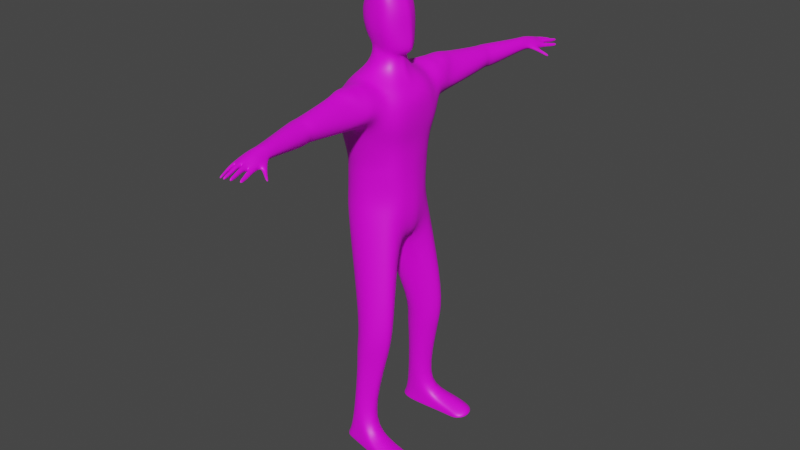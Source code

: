 # Source: Pablo.blend  (saved by Blender 2.82.7; exported with 4.5.12 LTS)
import bpy
from mathutils import Matrix  # noqa: F401  (used for matrix-valued properties, if any)

bpy.ops.wm.read_factory_settings(use_empty=True)
scene = bpy.context.scene
scene.name = 'Scene'

# ---- collections
col_collection = bpy.data.collections.new('Collection'); scene.collection.children.link(col_collection)

# ---- images (referenced by path relative to the original .blend; pixels are not part of the script)
import os
ASSET_DIR = os.environ.get("B2B_ASSET_DIR", "")  # directory of the original .blend (textures are referenced by path, not embedded)
HERE = os.path.dirname(os.path.abspath(__file__))  # packed textures are extracted next to this script under _unpacked/

def load_image(name, relpath, width, height, colorspace="sRGB"):
    """Load a texture the original file referenced (path relative to the .blend, or extracted next to this script)."""
    p = next((c for c in (os.path.join(HERE, relpath), os.path.join(ASSET_DIR, relpath)) if relpath and os.path.exists(c)), "")
    if p:
        img = bpy.data.images.load(p, check_existing=True)
        img.name = name
    else:  # same state as the original file: an image datablock whose file is absent (Cycles renders it pink)
        img = bpy.data.images.new(name, width, height)
        img.source = "FILE"
        img.filepath = "//" + (relpath or name)
    img.colorspace_settings.name = colorspace
    return img
img_untitled = load_image('Untitled', '', 1024, 1024, 'sRGB')

# ---- materials (node trees are filled in below, after node groups)
mat_material_001 = bpy.data.materials.new('Material.001')
mat_material_001.use_transparent_shadow = False

# ---- material node trees
mat_material_001.use_nodes = True; mat_material_001.node_tree.nodes.clear()
_N = mat_material_001.node_tree.nodes; _L = mat_material_001.node_tree.links
n0 = _N.new('ShaderNodeOutputMaterial'); n0.name = 'Material Output'; n0.location = (300, 300)
n1 = _N.new('ShaderNodeBsdfPrincipled'); n1.name = 'Principled BSDF'; n1.location = (10, 300)
n1.distribution = 'GGX'
n1.subsurface_method = 'BURLEY'
n1.inputs[3].default_value = 1.45
n1.inputs[27].default_value = (0.0, 0.0, 0.0, 1.0)
n1.inputs[28].default_value = 1.0
n2 = _N.new('ShaderNodeTexImage'); n2.name = 'Image Texture'; n2.location = (-280, 280)
n2.image = img_untitled
_L.new(n1.outputs[0], n0.inputs[0])
_L.new(n2.outputs[0], n1.inputs[0])
n0.is_active_output = True

# ---- world
world_world = bpy.data.worlds.new('World'); scene.world = world_world
world_world.use_nodes = True; world_world.node_tree.nodes.clear()
_N = world_world.node_tree.nodes; _L = world_world.node_tree.links
n0 = _N.new('ShaderNodeOutputWorld'); n0.name = 'World Output'; n0.location = (300, 300)
n1 = _N.new('ShaderNodeBackground'); n1.name = 'Background'; n1.location = (10, 300)
n1.inputs[0].default_value = (0.05088, 0.05088, 0.05088, 1.0)
_L.new(n1.outputs[0], n0.inputs[0])
n0.is_active_output = True
world_world.color = (0.05088, 0.05088, 0.05088)
world_world.use_sun_shadow = False
world_world.sun_shadow_jitter_overblur = 0.0

# ---- meshes
me_cube_001 = bpy.data.meshes.new('Cube.001')
me_cube_001.from_pydata([(-0.08279, -0.1192, 1.031), (-0.1139, -0.06294, 1.031), (-0.08766, -0.1489, 1.179), (-0.1243, -0.07863, 1.141), (0.1127, -0.08285, 1.032), (0.05359, -0.1192, 1.031), (0.1205, -0.08315, 1.142), (0.0612, -0.1389, 1.15), (0.03495, -0.0548, 1.379), (0.05854, -0.03968, 1.375), (-0.0591, -0.02485, 1.379), (-0.02566, -0.04757, 1.379), (-0.08145, -0.1188, 1.069), (-0.1125, -0.06303, 1.069), (0.0551, -0.119, 1.069), (0.1142, -0.08294, 1.071), (-0.06709, -0.1426, 1.341), (-0.1177, -0.08866, 1.282), (0.1318, -0.07289, 1.286), (0.09539, -0.1116, 1.318), (-0.06762, -0.0865, 1.351), (-0.09066, -0.05933, 1.343), (0.09814, -0.05575, 1.335), (0.06669, -0.08475, 1.345), (-0.02283, -0.04096, 1.434), (-0.04075, -0.0218, 1.442), (0.05667, -0.0218, 1.425), (0.03752, -0.04096, 1.425), (-0.1065, -0.1327, 1.237), (-0.1302, -0.07707, 1.224), (0.12, -0.131, 1.231), (0.1294, -0.08327, 1.192), (-0.01451, -0.1446, 1.029), (-0.002532, -0.1589, 1.121), (0.0001733, -0.1234, 1.362), (-0.01483, -0.1489, 1.061), (-0.001758, -0.1038, 1.367), (0.003355, -0.05743, 1.386), (0.01306, -0.04096, 1.425), (-0.1161, -0.06482, 0.9809), (-0.08495, -0.1169, 0.9809), (0.05143, -0.1169, 0.9809), (0.1151, -0.07342, 0.9795), (-0.01676, -0.1426, 0.9792), (-0.1175, -0.06617, 0.9365), (-0.08564, -0.1182, 0.9216), (0.05074, -0.1182, 0.9216), (0.1145, -0.07473, 0.9214), (-0.01745, -0.1439, 0.9199), (-0.03342, -0.04583, 1.453), (-0.06634, -0.0319, 1.475), (0.09173, -0.02815, 1.425), (0.05445, -0.05158, 1.444), (0.01524, -0.04956, 1.44), (-0.01773, -0.04927, 1.633), (-0.03326, -0.02664, 1.633), (0.05478, -0.02706, 1.633), (0.03899, -0.05092, 1.633), (0.01488, -0.05895, 1.633), (0.08445, -0.03915, 1.5), (0.08445, -0.03915, 1.56), (0.05423, -0.07206, 1.56), (0.05423, -0.07206, 1.5), (0.01562, -0.07206, 1.5), (0.01562, -0.07206, 1.56), (-0.03268, -0.06722, 1.56), (-0.03268, -0.06722, 1.5), (-0.07765, -0.04055, 1.56), (-0.07361, -0.03915, 1.518), (-0.02588, -0.06203, 1.608), (-0.05938, -0.03396, 1.608), (0.07014, -0.03264, 1.608), (0.04765, -0.0638, 1.608), (0.01562, -0.06955, 1.608), (0.01139, -0.02685, 1.641), (-0.1139, 0.0, 1.031), (-0.1256, 0.0, 1.141), (0.1209, 0.0, 1.031), (0.1223, 0.0, 1.141), (0.1351, 0.0, 1.285), (-0.1237, 0.0, 1.282), (0.1223, 0.0, 1.068), (-0.1125, 0.0, 1.069), (-0.09244, 0.0, 1.331), (0.1059, 0.0, 1.32), (-0.0591, 0.0, 1.379), (0.07946, 0.0, 1.362), (-0.04075, 0.0, 1.442), (0.05667, 0.0, 1.425), (-0.1302, 0.0, 1.224), (0.1312, 0.0, 1.191), (0.1212, 0.0, 0.9776), (-0.1161, 0.0, 0.9809), (0.1236, 0.0, 0.9224), (-0.1181, 0.0, 0.9365), (-0.07747, 0.0, 1.477), (0.1049, 0.0, 1.425), (-0.06618, 0.0, 1.608), (0.07626, 0.0, 1.608), (-0.08622, 0.0, 1.521), (-0.08995, 0.0, 1.56), (0.09389, 0.0, 1.56), (0.09692, 0.0, 1.5), (-0.04019, 0.0, 1.633), (0.05944, 0.0, 1.633), (0.01025, 0.0, 1.641), (0.07284, -0.4438, 1.322), (0.07033, -0.4477, 1.259), (-0.02093, -0.2079, 1.238), (0.0001012, -0.2858, 1.342), (0.05653, -0.272, 1.337), (0.08371, -0.2147, 1.241), (-0.01443, -0.2342, 1.346), (-0.04482, -0.1853, 1.332), (0.08332, -0.1653, 1.332), (0.05184, -0.2203, 1.348), (0.01388, -0.4643, 1.322), (0.01671, -0.4686, 1.261), (0.06046, -0.6483, 1.311), (0.1009, -0.6291, 1.319), (0.07437, -0.4676, 1.253), (0.01787, -0.4819, 1.261), (0.07688, -0.4638, 1.316), (0.01558, -0.4787, 1.321), (0.015, -0.4533, 1.26), (0.01273, -0.4501, 1.321), (0.07359, -0.4208, 1.325), (0.07327, -0.4227, 1.255), (-0.007166, -0.2689, 1.345), (0.05724, -0.2533, 1.344), (-0.06138, -0.2032, 1.268), (0.1005, -0.1934, 1.276), (0.04413, -0.4527, 1.337), (0.04454, -0.4485, 1.256), (0.02238, -0.2833, 1.351), (0.03139, -0.2261, 1.221), (0.005826, -0.1625, 1.364), (0.01469, -0.2323, 1.361), (0.08136, -0.6362, 1.324), (0.04714, -0.4637, 1.337), (0.04828, -0.4726, 1.25), (0.04461, -0.4349, 1.336), (0.04534, -0.4258, 1.255), (0.01945, -0.2667, 1.357), (0.08227, -0.2404, 1.295), (-0.02073, -0.2647, 1.286), (-0.002774, -0.4677, 1.292), (0.08633, -0.4439, 1.301), (0.06667, -0.2008, 1.34), (-0.03626, -0.2176, 1.332), (0.06035, -0.6539, 1.281), (0.09418, -0.6403, 1.279), (-0.0004912, -0.4812, 1.293), (0.09037, -0.4638, 1.295), (0.08953, -0.4174, 1.3), (-0.003517, -0.4526, 1.292), (0.08202, -0.2166, 1.311), (-0.02846, -0.2444, 1.303), (0.01003, -0.1864, 1.362), (0.07893, -0.6479, 1.278), (0.04524, -0.6578, 1.296), (0.1087, -0.6288, 1.298), (0.05602, -0.1636, 1.22), (0.1067, -0.1549, 1.261), (0.0898, -0.1484, 1.325), (0.001771, -0.1411, 1.363), (-0.056, -0.1651, 1.335), (-0.08391, -0.1807, 1.255), (-0.05626, -0.1774, 1.213), (0.003314, -0.186, 1.196), (-0.1062, -0.09488, 0.8655), (-0.07506, -0.1303, 0.8655), (0.06133, -0.1303, 0.8655), (0.1076, -0.09488, 0.8645), (-0.006864, -0.1477, 0.8638), (0.1238, 0.0, 0.8564), (-0.1125, 0.0, 0.8528), (-0.02716, -0.1582, 0.04594), (-0.01497, -0.1924, 0.04619), (0.02793, -0.1886, 0.04881), (0.04865, -0.169, 0.04881), (0.006917, -0.1982, 0.04801), (0.09076, -0.03888, 0.7714), (-0.02317, -0.1332, 0.04282), (0.03741, -0.1326, 0.05056), (0.01405, -0.1786, 0.4719), (-0.02517, -0.01479, 0.7588), (0.01326, -0.1201, 0.04329), (0.05976, -0.1936, 0.4765), (0.09995, -0.1813, 0.491), (0.145, -0.1426, 0.4993), (0.1176, -0.1093, 0.4765), (0.06033, -0.07532, 0.4497), (0.1029, 0.0, 0.7689), (-0.08973, 0.0, 0.7676), (-0.01455, 0.0, 0.7572), (-0.09636, -0.01266, 0.7686), (-0.001148, -0.1025, 0.4541), (-0.005761, -0.1429, 0.4633), (0.06184, -0.6646, 1.314), (0.1019, -0.6477, 1.313), (0.08264, -0.6535, 1.325), (0.06427, -0.6744, 1.277), (0.08262, -0.6675, 1.279), (0.04872, -0.6742, 1.298), (0.114, -0.647, 1.293), (0.06658, -0.7055, 1.308), (0.1095, -0.6927, 1.307), (0.08926, -0.6987, 1.316), (0.07186, -0.7103, 1.282), (0.1059, -0.6982, 1.274), (0.088, -0.7042, 1.278), (0.05047, -0.7015, 1.297), (0.09843, -0.6594, 1.275), (0.1229, -0.69, 1.293), (0.1369, -0.6856, 1.281), (0.1359, -0.6717, 1.276), (0.1658, -0.7074, 1.257), (0.169, -0.7019, 1.251), (0.07647, -0.7393, 1.302), (0.1158, -0.7237, 1.294), (0.09714, -0.7279, 1.304), (0.07506, -0.7331, 1.283), (0.1121, -0.724, 1.276), (0.09185, -0.7267, 1.281), (0.05801, -0.7375, 1.294), (0.1295, -0.7145, 1.284), (-0.02928, -0.2418, 1.259), (0.005059, -0.4678, 1.276), (0.07559, -0.1822, 1.337), (0.05177, -0.6549, 1.291), (0.08811, -0.4644, 1.273), (0.08902, -0.4163, 1.279), (-0.04115, -0.229, 1.287), (0.08873, -0.2263, 1.268), (0.08408, -0.4445, 1.28), (-0.03953, -0.2041, 1.334), (0.1073, -0.6309, 1.288), (0.008034, -0.4819, 1.275), (0.001254, -0.4522, 1.275), (0.09126, -0.205, 1.294), (0.00669, -0.1739, 1.364), (0.05606, -0.6751, 1.285), (0.1095, -0.6499, 1.285), (0.05814, -0.7019, 1.283), (0.1252, -0.6998, 1.273), (0.1287, -0.6934, 1.271), (0.1289, -0.6783, 1.268), (0.1568, -0.7046, 1.256), (0.1592, -0.6999, 1.251), (0.06269, -0.7314, 1.282), (0.1265, -0.717, 1.272), (0.07577, -0.798, 1.27), (0.08095, -0.7976, 1.27), (0.082, -0.8016, 1.278), (0.07328, -0.8018, 1.274), (0.1019, -0.8053, 1.274), (0.1062, -0.8077, 1.283), (0.09744, -0.8096, 1.284), (0.09524, -0.8073, 1.275), (0.1247, -0.8088, 1.289), (0.1224, -0.8083, 1.279), (0.1292, -0.8052, 1.277), (0.1318, -0.8058, 1.286), (0.141, -0.7868, 1.28), (0.1386, -0.7862, 1.272), (0.146, -0.7827, 1.269), (0.1472, -0.7826, 1.275), (0.1494, -0.6965, 1.271), (0.1517, -0.6982, 1.269), (0.1505, -0.6974, 1.27), (0.1501, -0.6864, 1.264), (0.1477, -0.6842, 1.266), (0.1489, -0.6853, 1.265), (0.1447, -0.6993, 1.262), (0.1417, -0.6981, 1.264), (0.1432, -0.6987, 1.263), (0.1424, -0.6886, 1.26), (0.1451, -0.6905, 1.259), (0.1438, -0.6895, 1.26), (0.1213, -0.7458, 1.276), (0.1202, -0.7431, 1.277), (0.1208, -0.7445, 1.276), (0.1293, -0.7649, 1.273), (0.1282, -0.7623, 1.274), (0.1288, -0.7636, 1.273), (0.1316, -0.7631, 1.285), (0.1326, -0.7657, 1.284), (0.1321, -0.7644, 1.285), (0.1248, -0.7446, 1.29), (0.1258, -0.7472, 1.289), (0.1253, -0.7459, 1.29), (0.1326, -0.7404, 1.271), (0.1318, -0.7376, 1.271), (0.1322, -0.739, 1.271), (0.1387, -0.7604, 1.269), (0.1379, -0.7576, 1.269), (0.1383, -0.759, 1.269), (0.1366, -0.7399, 1.279), (0.1359, -0.7371, 1.28), (0.1362, -0.7385, 1.28), (0.1409, -0.7592, 1.277), (0.1402, -0.7564, 1.277), (0.1406, -0.7578, 1.277), (0.1016, -0.755, 1.283), (0.1006, -0.7524, 1.283), (0.1011, -0.7537, 1.283), (0.1125, -0.7825, 1.279), (0.1114, -0.7798, 1.279), (0.112, -0.7812, 1.279), (0.1149, -0.7806, 1.295), (0.1158, -0.7832, 1.294), (0.1154, -0.7819, 1.294), (0.1058, -0.7536, 1.3), (0.1067, -0.7562, 1.299), (0.1062, -0.7549, 1.299), (0.1146, -0.7492, 1.28), (0.1141, -0.7463, 1.279), (0.1143, -0.7477, 1.28), (0.1226, -0.7779, 1.277), (0.1218, -0.7751, 1.277), (0.1222, -0.7765, 1.277), (0.1203, -0.7505, 1.293), (0.1198, -0.7477, 1.293), (0.1201, -0.7491, 1.293), (0.1264, -0.7788, 1.289), (0.1258, -0.776, 1.29), (0.1261, -0.7774, 1.29), (0.1028, -0.7562, 1.298), (0.1024, -0.7535, 1.299), (0.1026, -0.7549, 1.298), (0.1057, -0.7846, 1.29), (0.1056, -0.7818, 1.291), (0.1057, -0.7832, 1.291), (0.09895, -0.7781, 1.277), (0.09936, -0.7809, 1.277), (0.09917, -0.7795, 1.277), (0.09372, -0.7489, 1.282), (0.09411, -0.7518, 1.282), (0.09389, -0.7503, 1.282), (0.08496, -0.7607, 1.299), (0.08403, -0.758, 1.3), (0.0845, -0.7594, 1.299), (0.09276, -0.7874, 1.291), (0.09209, -0.7848, 1.292), (0.09243, -0.7861, 1.292), (0.08135, -0.7559, 1.284), (0.08055, -0.7531, 1.284), (0.08095, -0.7545, 1.284), (0.0895, -0.784, 1.278), (0.08876, -0.7812, 1.279), (0.08914, -0.7826, 1.279), (0.07731, -0.7543, 1.283), (0.07703, -0.7513, 1.284), (0.07717, -0.7529, 1.284), (0.07907, -0.7767, 1.277), (0.07884, -0.7739, 1.278), (0.07895, -0.7753, 1.278), (0.07125, -0.7744, 1.275), (0.07179, -0.7772, 1.275), (0.07152, -0.7758, 1.275), (0.06695, -0.752, 1.28), (0.06753, -0.7549, 1.28), (0.06725, -0.7535, 1.28), (0.07939, -0.7612, 1.296), (0.07912, -0.7585, 1.297), (0.07926, -0.7598, 1.296), (0.08074, -0.7821, 1.287), (0.08057, -0.7794, 1.288), (0.08065, -0.7808, 1.287), (0.06417, -0.7615, 1.289), (0.06352, -0.7588, 1.29), (0.06385, -0.7602, 1.289), (0.06887, -0.7823, 1.281), (0.06828, -0.7797, 1.282), (0.06858, -0.781, 1.282), (-0.05042, -0.1617, 0.001172), (-0.03394, -0.1997, 0.001388), (-0.004364, -0.2061, 0.002987), (-0.04501, -0.134, -0.00156), (-0.01561, -0.1732, -0.01096), (0.1434, -0.2217, 0.01637), (0.1582, -0.1953, 0.02838), (0.1331, -0.2322, 0.009518), (0.1562, -0.1596, 0.0179), (0.1403, -0.1421, 0.01209), (-0.02309, -0.156, -0.01097), (0.004201, -0.1194, -0.001152), (0.1242, -0.2293, -0.008336), (0.1314, -0.1392, -0.005762), (0.2108, -0.2215, 0.002325), (0.2256, -0.1951, 0.01434), (0.2029, -0.2315, -0.006079), (0.2236, -0.1594, 0.003855), (0.2089, -0.1402, -0.003099), (0.1824, -0.2313, -0.01342), (0.1896, -0.1412, -0.01085), (-0.0002786, -0.1765, -0.009232), (-0.02251, -0.1529, -0.01327), (0.00471, -0.1449, -0.0125), (0.1259, -0.1993, -0.02053), (0.1295, -0.1653, -0.02211), (0.1884, -0.166, -0.02218), (0.2033, -0.1996, -0.01598), (0.2119, -0.1866, -0.01159), (0.1986, -0.2029, -0.02122), (0.2102, -0.1723, -0.01386), (0.201, -0.1657, -0.0146), (0.1831, -0.2012, -0.02561), (0.1319, -0.1379, -0.02256), (0.002935, -0.1168, -0.0129), (-0.04628, -0.1313, -0.01331), (-0.05168, -0.1591, -0.01057), (-0.0352, -0.1971, -0.01036), (-0.00563, -0.2035, -0.008759), (0.1883, -0.1386, -0.0226), (0.123, -0.2267, -0.02008), (0.2233, -0.2191, -0.01593), (0.2403, -0.1934, -0.01183), (0.2058, -0.2314, -0.02088), (0.2361, -0.157, -0.0144), (0.2096, -0.1381, -0.01512), (0.1811, -0.2287, -0.02517), (-0.01409, -0.148, 0.2981), (0.001429, -0.1807, 0.2982), (0.03342, -0.1924, 0.2982), (0.06503, -0.1792, 0.2992), (0.1012, -0.1553, 0.2957), (0.07768, -0.1182, 0.291), (0.03636, -0.09776, 0.2802), (-0.009489, -0.1163, 0.2861), (-0.0007242, -0.1818, 0.3782), (0.04124, -0.1964, 0.3778), (0.08289, -0.1807, 0.3788), (0.122, -0.1477, 0.3788), (0.09924, -0.1113, 0.3685), (-0.02065, -0.1457, 0.3782), (0.0439, -0.0864, 0.357), (-0.01484, -0.1084, 0.3643)], [], [(31, 90, 79, 18), (32, 0, 40, 43), (35, 33, 2, 12), (81, 78, 6, 15), (85, 10, 25, 87), (89, 29, 17, 80), (12, 2, 3, 13), (14, 5, 4, 15), (28, 16, 17, 29), (30, 7, 6, 31), (13, 3, 76, 82), (165, 136, 114, 164), (167, 130, 113, 166), (1, 13, 82, 75), (7, 14, 15, 6), (0, 12, 13, 1), (77, 81, 15, 4), (32, 35, 12, 0), (20, 21, 17, 16), (22, 23, 19, 18), (36, 20, 16, 34), (21, 83, 80, 17), (84, 22, 18, 79), (11, 10, 21, 20), (9, 8, 23, 22), (37, 11, 20, 36), (10, 85, 83, 21), (86, 9, 22, 84), (26, 88, 96, 51), (8, 9, 26, 27), (9, 86, 88, 26), (37, 8, 27, 38), (10, 11, 24, 25), (163, 131, 111, 162), (164, 114, 131, 163), (19, 30, 31, 18), (2, 28, 29, 3), (76, 3, 29, 89), (6, 78, 90, 31), (11, 37, 38, 24), (8, 37, 36, 23), (23, 36, 34, 19), (5, 14, 35, 32), (14, 7, 33, 35), (43, 40, 45, 48), (1, 75, 92, 39), (4, 5, 41, 42), (0, 1, 39, 40), (77, 4, 42, 91), (5, 32, 43, 41), (41, 43, 48, 46), (42, 41, 46, 47), (91, 42, 47, 93), (39, 92, 94, 44), (40, 39, 44, 45), (61, 60, 71, 72), (24, 38, 53, 49), (25, 24, 49, 50), (38, 27, 52, 53), (87, 25, 50, 95), (27, 26, 51, 52), (74, 105, 103, 55), (60, 101, 98, 71), (65, 64, 73, 69), (67, 65, 69, 70), (64, 61, 72, 73), (100, 67, 70, 97), (95, 50, 68, 99), (99, 68, 67, 100), (53, 52, 62, 63), (63, 62, 61, 64), (50, 49, 66, 68), (68, 66, 65, 67), (49, 53, 63, 66), (66, 63, 64, 65), (51, 96, 102, 59), (59, 102, 101, 60), (52, 51, 59, 62), (62, 59, 60, 61), (54, 55, 70, 69), (56, 57, 72, 71), (58, 54, 69, 73), (55, 103, 97, 70), (104, 56, 71, 98), (57, 58, 73, 72), (56, 104, 105, 74), (74, 58, 57, 56), (54, 58, 74, 55), (122, 139, 138, 119), (239, 124, 117, 228), (143, 129, 115, 137), (158, 149, 112, 137), (154, 126, 106, 147), (142, 127, 107, 133), (141, 125, 116, 132), (140, 120, 151, 159), (123, 152, 160, 118), (238, 121, 150, 230), (233, 236, 113, 130), (156, 148, 115, 129), (228, 117, 121, 238), (132, 116, 123, 139), (147, 106, 122, 153), (133, 107, 120, 140), (134, 109, 125, 141), (135, 111, 127, 142), (144, 110, 126, 154), (227, 108, 124, 239), (144, 156, 129, 110), (227, 233, 130, 108), (134, 110, 129, 143), (109, 134, 143, 128), (108, 135, 142, 124), (110, 134, 141, 126), (117, 133, 140, 121), (106, 132, 139, 122), (153, 122, 119, 161), (126, 141, 132, 106), (124, 142, 133, 117), (148, 158, 137, 115), (128, 143, 137, 112), (139, 123, 118, 138), (229, 241, 158, 148), (109, 128, 157, 145), (234, 240, 156, 144), (109, 145, 155, 125), (234, 144, 154, 232), (235, 147, 153, 231), (116, 146, 152, 123), (240, 229, 148, 156), (128, 112, 149, 157), (231, 153, 161, 237), (121, 140, 159, 150), (232, 154, 147, 235), (241, 236, 149, 158), (125, 155, 146, 116), (166, 113, 136, 165), (167, 168, 108, 130), (169, 135, 108, 168), (162, 111, 135, 169), (7, 162, 169, 33), (33, 169, 168, 2), (28, 2, 168, 167), (16, 166, 165, 34), (19, 164, 163, 30), (30, 163, 162, 7), (28, 167, 166, 16), (34, 165, 164, 19), (93, 47, 173, 175), (44, 94, 176, 170), (45, 44, 170, 171), (48, 45, 171, 174), (46, 48, 174, 172), (47, 46, 172, 173), (424, 423, 177, 178), (425, 424, 178, 181), (426, 425, 181, 179), (427, 426, 179, 180), (427, 180, 184, 428), (198, 170, 196, 197), (428, 184, 187, 429), (197, 196, 186, 192), (438, 197, 192, 437), (182, 191, 192, 186), (436, 198, 197, 438), (173, 190, 191, 182), (173, 172, 189, 190), (172, 174, 188, 189), (174, 171, 185, 188), (171, 170, 198, 185), (175, 173, 182, 193), (170, 176, 194, 196), (193, 182, 186, 195), (195, 186, 196, 194), (159, 151, 213, 203), (161, 119, 200, 205), (119, 138, 201, 200), (150, 159, 203, 202), (237, 161, 205, 243), (118, 160, 204, 199), (230, 150, 202, 242), (138, 118, 199, 201), (203, 213, 210, 211), (200, 201, 208, 207), (242, 202, 209, 244), (205, 200, 207, 214), (201, 199, 206, 208), (199, 204, 212, 206), (243, 205, 216, 247), (202, 203, 211, 209), (245, 243, 247, 246), (215, 246, 275, 268), (205, 214, 215, 216), (245, 210, 213, 243), (278, 271, 218, 249), (249, 218, 217, 248), (269, 274, 248, 217), (246, 247, 277, 275), (206, 212, 225, 219), (209, 211, 224, 222), (245, 214, 226, 251), (211, 210, 223, 224), (207, 208, 221, 220), (244, 209, 222, 250), (214, 207, 220, 226), (208, 206, 219, 221), (212, 244, 250, 225), (210, 245, 251, 223), (216, 215, 268, 272), (247, 216, 272, 277), (223, 281, 289, 220), (214, 245, 246, 215), (274, 278, 249, 248), (204, 242, 244, 212), (160, 230, 242, 204), (151, 237, 243, 213), (136, 113, 236, 241), (127, 232, 235, 107), (120, 231, 237, 151), (131, 114, 229, 240), (107, 235, 231, 120), (111, 234, 232, 127), (111, 131, 240, 234), (114, 136, 241, 229), (145, 157, 233, 227), (145, 227, 239, 155), (146, 228, 238, 152), (157, 149, 236, 233), (152, 238, 230, 160), (155, 239, 228, 146), (252, 253, 254, 255), (359, 252, 255, 373), (355, 253, 252, 359), (362, 358, 374, 370), (256, 257, 258, 259), (335, 256, 259, 349), (331, 257, 256, 335), (222, 353, 361, 250), (338, 334, 350, 346), (260, 261, 262, 263), (311, 260, 263, 325), (307, 261, 260, 311), (221, 329, 337, 224), (314, 310, 326, 322), (264, 265, 266, 267), (287, 264, 267, 301), (283, 265, 264, 287), (224, 305, 313, 221), (290, 286, 302, 298), (226, 299, 293, 251), (220, 289, 299, 226), (298, 302, 296, 292), (301, 267, 266, 295), (280, 284, 286, 290), (295, 266, 265, 283), (251, 293, 281, 223), (292, 296, 284, 280), (220, 323, 317, 223), (221, 313, 323, 220), (322, 326, 320, 316), (325, 263, 262, 319), (304, 308, 310, 314), (319, 262, 261, 307), (223, 317, 305, 224), (316, 320, 308, 304), (222, 347, 341, 219), (224, 337, 347, 222), (346, 350, 344, 340), (349, 259, 258, 343), (328, 332, 334, 338), (343, 258, 257, 331), (219, 341, 329, 221), (340, 344, 332, 328), (225, 371, 365, 219), (250, 361, 371, 225), (370, 374, 368, 364), (373, 255, 254, 367), (352, 356, 358, 362), (367, 254, 253, 355), (219, 365, 353, 222), (364, 368, 356, 352), (278, 274, 276, 279), (279, 276, 275, 277), (269, 271, 273, 270), (270, 273, 272, 268), (268, 275, 276, 270), (270, 276, 274, 269), (271, 278, 279, 273), (273, 279, 277, 272), (290, 298, 300, 291), (291, 300, 299, 289), (287, 301, 303, 288), (288, 303, 302, 286), (298, 292, 294, 300), (300, 294, 293, 299), (301, 295, 297, 303), (303, 297, 296, 302), (292, 280, 282, 294), (294, 282, 281, 293), (295, 283, 285, 297), (297, 285, 284, 296), (280, 290, 291, 282), (282, 291, 289, 281), (283, 287, 288, 285), (285, 288, 286, 284), (314, 322, 324, 315), (315, 324, 323, 313), (311, 325, 327, 312), (312, 327, 326, 310), (322, 316, 318, 324), (324, 318, 317, 323), (325, 319, 321, 327), (327, 321, 320, 326), (316, 304, 306, 318), (318, 306, 305, 317), (319, 307, 309, 321), (321, 309, 308, 320), (304, 314, 315, 306), (306, 315, 313, 305), (307, 311, 312, 309), (309, 312, 310, 308), (338, 346, 348, 339), (339, 348, 347, 337), (335, 349, 351, 336), (336, 351, 350, 334), (346, 340, 342, 348), (348, 342, 341, 347), (349, 343, 345, 351), (351, 345, 344, 350), (340, 328, 330, 342), (342, 330, 329, 341), (343, 331, 333, 345), (345, 333, 332, 344), (328, 338, 339, 330), (330, 339, 337, 329), (331, 335, 336, 333), (333, 336, 334, 332), (362, 370, 372, 363), (363, 372, 371, 361), (359, 373, 375, 360), (360, 375, 374, 358), (370, 364, 366, 372), (372, 366, 365, 371), (373, 367, 369, 375), (375, 369, 368, 374), (364, 352, 354, 366), (366, 354, 353, 365), (367, 355, 357, 369), (369, 357, 356, 368), (352, 362, 363, 354), (354, 363, 361, 353), (355, 359, 360, 357), (357, 360, 358, 356), (271, 269, 217, 218), (178, 177, 376, 377), (181, 178, 377, 378), (177, 183, 379, 376), (183, 187, 387, 379), (184, 180, 382, 384), (180, 179, 381, 382), (187, 184, 384, 385), (179, 181, 383, 381), (383, 181, 378, 388), (187, 385, 389, 387), (384, 382, 391, 393), (383, 388, 395, 392), (382, 381, 390, 391), (389, 385, 394, 396), (385, 384, 393, 394), (381, 383, 392, 390), (379, 387, 410, 411), (376, 379, 411, 412), (377, 376, 412, 413), (387, 389, 409, 410), (388, 378, 414, 416), (389, 396, 415, 409), (378, 377, 413, 414), (395, 388, 416, 422), (392, 395, 422, 419), (393, 391, 418, 420), (391, 390, 417, 418), (396, 394, 421, 415), (394, 393, 420, 421), (390, 392, 419, 417), (401, 402, 407, 406, 404, 403, 405, 408, 400, 397, 380, 386, 398, 399), (401, 399, 410, 409), (398, 386, 412, 411), (380, 397, 414, 413), (386, 380, 413, 412), (402, 401, 409, 415), (399, 398, 411, 410), (397, 400, 416, 414), (403, 404, 418, 417), (405, 403, 417, 419), (404, 406, 420, 418), (406, 407, 421, 420), (408, 405, 419, 422), (400, 408, 422, 416), (407, 402, 415, 421), (177, 423, 430, 183), (183, 430, 429, 187), (435, 428, 429, 437), (434, 427, 428, 435), (434, 433, 426, 427), (433, 432, 425, 426), (432, 431, 424, 425), (431, 436, 423, 424), (185, 198, 436, 431), (188, 185, 431, 432), (189, 188, 432, 433), (190, 189, 433, 434), (190, 434, 435, 191), (191, 435, 437, 192), (423, 436, 438, 430), (430, 438, 437, 429)])
me_cube_001.polygons.foreach_set('use_smooth', [True] * 415)
_uv = me_cube_001.uv_layers.new(name='UVMap')
_uv.uv.foreach_set('vector', [0.3013, 0.529, 0.301, 0.5, 0.3608, 0.5, 0.3766, 0.528, 0.4077, 0.8389, 0.4306, 0.8386, 0.4276, 0.8989, 0.4047, 0.8991, 0.4092, 0.8022, 0.4058, 0.7637, 0.4307, 0.7395, 0.4327, 0.7939, 0.2005, 0.5, 0.2605, 0.5, 0.2607, 0.5298, 0.2004, 0.5251, 0.5155, 0.02124, 0.525, 0.02209, 0.5209, 0.06744, 0.5111, 0.06541, 0.4906, 0.6681, 0.4612, 0.6655, 0.466, 0.6173, 0.4944, 0.6183, 0.4327, 0.7939, 0.4307, 0.7395, 0.4539, 0.7339, 0.4522, 0.7951, 0.1998, 0.5518, 0.1566, 0.551, 0.1569, 0.5247, 0.2004, 0.5251, 0.436, 0.6605, 0.4408, 0.587, 0.466, 0.6173, 0.4612, 0.6655, 0.3319, 0.5519, 0.2525, 0.5592, 0.2607, 0.5298, 0.3013, 0.529, 0.4522, 0.7951, 0.4539, 0.7339, 0.4837, 0.737, 0.4776, 0.7971, 0.4825, 0.6482, 0.5416, 0.732, 0.5678, 0.7232, 0.4863, 0.6373, 0.4736, 0.6647, 0.5112, 0.6689, 0.516, 0.7198, 0.4784, 0.6534, 0.4498, 0.8396, 0.4522, 0.7951, 0.4776, 0.7971, 0.475, 0.841, 0.2525, 0.5592, 0.1998, 0.5518, 0.2004, 0.5251, 0.2607, 0.5298, 0.4306, 0.8386, 0.4327, 0.7939, 0.4522, 0.7951, 0.4498, 0.8396, 0.1569, 0.5, 0.2005, 0.5, 0.2004, 0.5251, 0.1569, 0.5247, 0.4077, 0.8389, 0.4092, 0.8022, 0.4327, 0.7939, 0.4306, 0.8386, 0.4506, 0.5669, 0.4708, 0.5784, 0.466, 0.6173, 0.4408, 0.587, 0.4013, 0.5181, 0.4226, 0.5396, 0.4047, 0.5514, 0.3766, 0.528, 0.4388, 0.5509, 0.4506, 0.5669, 0.4408, 0.587, 0.4234, 0.5645, 0.4708, 0.5784, 0.4929, 0.5764, 0.4944, 0.6183, 0.466, 0.6173, 0.4014, 0.5, 0.4013, 0.5181, 0.3766, 0.528, 0.3608, 0.5, 0.4666, 0.533, 0.4781, 0.5376, 0.4708, 0.5784, 0.4506, 0.5669, 0.4465, 0.514, 0.4521, 0.5211, 0.4226, 0.5396, 0.4013, 0.5181, 0.4586, 0.5283, 0.4666, 0.533, 0.4506, 0.5669, 0.4388, 0.5509, 0.4781, 0.5376, 0.4868, 0.5363, 0.4929, 0.5764, 0.4708, 0.5784, 0.435, 0.5001, 0.4465, 0.514, 0.4013, 0.5181, 0.4014, 0.5, 0.5769, 0.04942, 0.5865, 0.04412, 0.599, 0.05866, 0.5864, 0.06261, 0.5583, 0.02068, 0.5662, 0.016, 0.5769, 0.04942, 0.5626, 0.05024, 0.5662, 0.016, 0.5804, 0.0001374, 0.5865, 0.04412, 0.5769, 0.04942, 0.5485, 0.02179, 0.5583, 0.02068, 0.5626, 0.05024, 0.5501, 0.05001, 0.525, 0.02209, 0.5384, 0.02265, 0.5331, 0.06029, 0.5209, 0.06744, 0.4581, 0.6131, 0.5843, 0.6744, 0.5898, 0.6163, 0.4212, 0.5877, 0.4863, 0.6373, 0.5678, 0.7232, 0.5843, 0.6744, 0.4581, 0.6131, 0.4047, 0.5514, 0.3319, 0.5519, 0.3013, 0.529, 0.3766, 0.528, 0.4307, 0.7395, 0.436, 0.6605, 0.4612, 0.6655, 0.4539, 0.7339, 0.4837, 0.737, 0.4539, 0.7339, 0.4612, 0.6655, 0.4906, 0.6681, 0.2607, 0.5298, 0.2605, 0.5, 0.301, 0.5, 0.3013, 0.529, 0.5384, 0.02265, 0.5485, 0.02179, 0.5501, 0.05001, 0.5331, 0.06029, 0.4521, 0.5211, 0.4586, 0.5283, 0.4388, 0.5509, 0.4226, 0.5396, 0.4226, 0.5396, 0.4388, 0.5509, 0.4234, 0.5645, 0.4047, 0.5514, 0.1566, 0.551, 0.1998, 0.5518, 0.1908, 0.574, 0.1549, 0.5733, 0.1998, 0.5518, 0.2525, 0.5592, 0.2281, 0.5788, 0.1908, 0.574, 0.4047, 0.8991, 0.4276, 0.8989, 0.4226, 0.9976, 0.3997, 0.9978, 0.4498, 0.8396, 0.475, 0.841, 0.4718, 0.9012, 0.4467, 0.8999, 0.1569, 0.5247, 0.1566, 0.551, 0.09773, 0.5506, 0.09782, 0.5244, 0.4306, 0.8386, 0.4498, 0.8396, 0.4467, 0.8999, 0.4276, 0.8989, 0.1569, 0.5, 0.1569, 0.5247, 0.09782, 0.5244, 0.09784, 0.5, 0.1566, 0.551, 0.1549, 0.5733, 0.09627, 0.5729, 0.09773, 0.5506, 0.09773, 0.5506, 0.09627, 0.5729, 0.0001374, 0.5726, 0.001545, 0.5503, 0.09782, 0.5244, 0.09773, 0.5506, 0.001545, 0.5503, 0.001578, 0.5242, 0.09784, 0.5, 0.09782, 0.5244, 0.001578, 0.5242, 0.001583, 0.5, 0.4467, 0.8999, 0.4718, 0.9012, 0.4666, 0.9999, 0.4417, 0.9986, 0.4276, 0.8989, 0.4467, 0.8999, 0.4417, 0.9986, 0.4226, 0.9976, 0.559, 0.1805, 0.573, 0.1801, 0.5737, 0.2187, 0.5625, 0.2199, 0.5331, 0.06029, 0.5501, 0.05001, 0.5494, 0.06823, 0.5288, 0.08118, 0.5209, 0.06744, 0.5331, 0.06029, 0.5288, 0.08118, 0.5138, 0.1029, 0.5501, 0.05001, 0.5626, 0.05024, 0.5636, 0.07558, 0.5494, 0.06823, 0.5111, 0.06541, 0.5209, 0.06744, 0.5138, 0.1029, 0.4999, 0.1032, 0.5626, 0.05024, 0.5769, 0.04942, 0.5864, 0.06261, 0.5636, 0.07558, 0.5728, 0.25, 0.582, 0.2517, 0.5808, 0.2719, 0.5688, 0.2679, 0.573, 0.1801, 0.5861, 0.1805, 0.5839, 0.2188, 0.5737, 0.2187, 0.5303, 0.1829, 0.5465, 0.1815, 0.5525, 0.2225, 0.5391, 0.2256, 0.5123, 0.1847, 0.5303, 0.1829, 0.5391, 0.2256, 0.5243, 0.2294, 0.5465, 0.1815, 0.559, 0.1805, 0.5625, 0.2199, 0.5525, 0.2225, 0.4961, 0.1871, 0.5123, 0.1847, 0.5243, 0.2294, 0.5112, 0.2349, 0.4999, 0.1032, 0.5138, 0.1029, 0.5111, 0.1447, 0.4946, 0.148, 0.4946, 0.148, 0.5111, 0.1447, 0.5123, 0.1847, 0.4961, 0.1871, 0.5494, 0.06823, 0.5636, 0.07558, 0.559, 0.1287, 0.5457, 0.1282, 0.5457, 0.1282, 0.559, 0.1287, 0.559, 0.1805, 0.5465, 0.1815, 0.5138, 0.1029, 0.5288, 0.08118, 0.529, 0.1281, 0.5111, 0.1447, 0.5111, 0.1447, 0.529, 0.1281, 0.5303, 0.1829, 0.5123, 0.1847, 0.5288, 0.08118, 0.5494, 0.06823, 0.5457, 0.1282, 0.529, 0.1281, 0.529, 0.1281, 0.5457, 0.1282, 0.5465, 0.1815, 0.5303, 0.1829, 0.5809, 0.05664, 0.5933, 0.05713, 0.5891, 0.1292, 0.5742, 0.1287, 0.5742, 0.1287, 0.5891, 0.1292, 0.5861, 0.1805, 0.573, 0.1801, 0.5636, 0.07558, 0.5809, 0.05664, 0.5742, 0.1287, 0.559, 0.1287, 0.559, 0.1287, 0.5742, 0.1287, 0.573, 0.1801, 0.559, 0.1805, 0.5473, 0.2489, 0.5371, 0.2533, 0.5243, 0.2294, 0.5391, 0.2256, 0.5752, 0.2367, 0.5673, 0.2387, 0.5625, 0.2199, 0.5737, 0.2187, 0.5601, 0.2442, 0.5473, 0.2489, 0.5391, 0.2256, 0.5525, 0.2225, 0.5371, 0.2533, 0.5263, 0.2591, 0.5112, 0.2349, 0.5243, 0.2294, 0.5829, 0.2365, 0.5752, 0.2367, 0.5737, 0.2187, 0.5839, 0.2188, 0.5673, 0.2387, 0.5601, 0.2442, 0.5525, 0.2225, 0.5625, 0.2199, 0.5752, 0.2367, 0.5829, 0.2365, 0.582, 0.2517, 0.5728, 0.25, 0.5728, 0.25, 0.5601, 0.2442, 0.5673, 0.2387, 0.5752, 0.2367, 0.5604, 0.2592, 0.5601, 0.2442, 0.5728, 0.25, 0.5688, 0.2679, 0.5655, 0.458, 0.5533, 0.4572, 0.5642, 0.2721, 0.5723, 0.2793, 0.5221, 0.4704, 0.5162, 0.4658, 0.5176, 0.4516, 0.5232, 0.4563, 0.5455, 0.6683, 0.5581, 0.6699, 0.5549, 0.7004, 0.5435, 0.6985, 0.5424, 0.7143, 0.524, 0.709, 0.5319, 0.6988, 0.5435, 0.6985, 0.5779, 0.4764, 0.5651, 0.4847, 0.5654, 0.4703, 0.5781, 0.462, 0.6034, 0.4714, 0.5903, 0.4679, 0.5903, 0.4535, 0.6033, 0.4512, 0.5527, 0.4836, 0.5403, 0.484, 0.5408, 0.4698, 0.5531, 0.4693, 0.6038, 0.4351, 0.5903, 0.4409, 0.5879, 0.2865, 0.597, 0.2818, 0.5413, 0.4578, 0.5296, 0.449, 0.5467, 0.2796, 0.5559, 0.2746, 0.5245, 0.4443, 0.5193, 0.4395, 0.5388, 0.2804, 0.5426, 0.2807, 0.5165, 0.6687, 0.52, 0.7144, 0.516, 0.7198, 0.5112, 0.6689, 0.5714, 0.6719, 0.5613, 0.7115, 0.5549, 0.7004, 0.5581, 0.6699, 0.5232, 0.4563, 0.5176, 0.4516, 0.5193, 0.4395, 0.5245, 0.4443, 0.5531, 0.4693, 0.5408, 0.4698, 0.5413, 0.4578, 0.5533, 0.4572, 0.5781, 0.462, 0.5654, 0.4703, 0.5655, 0.458, 0.578, 0.4494, 0.6033, 0.4512, 0.5903, 0.4535, 0.5903, 0.4409, 0.6038, 0.4351, 0.5476, 0.6354, 0.5341, 0.6353, 0.5403, 0.484, 0.5527, 0.4836, 0.6038, 0.5855, 0.5898, 0.6163, 0.5903, 0.4679, 0.6034, 0.4714, 0.5767, 0.6275, 0.5612, 0.6368, 0.5651, 0.4847, 0.5779, 0.4764, 0.5134, 0.6193, 0.5071, 0.6137, 0.5162, 0.4658, 0.5221, 0.4704, 0.5767, 0.6275, 0.5714, 0.6719, 0.5581, 0.6699, 0.5612, 0.6368, 0.5134, 0.6193, 0.5165, 0.6687, 0.5112, 0.6689, 0.5071, 0.6137, 0.5476, 0.6354, 0.5612, 0.6368, 0.5581, 0.6699, 0.5455, 0.6683, 0.5341, 0.6353, 0.5476, 0.6354, 0.5455, 0.6683, 0.5328, 0.6682, 0.5071, 0.6137, 0.4946, 0.5823, 0.5029, 0.4682, 0.5162, 0.4658, 0.5612, 0.6368, 0.5476, 0.6354, 0.5527, 0.4836, 0.5651, 0.4847, 0.5176, 0.4516, 0.5052, 0.4475, 0.5085, 0.4311, 0.5193, 0.4395, 0.5654, 0.4703, 0.5531, 0.4693, 0.5533, 0.4572, 0.5655, 0.458, 0.578, 0.4494, 0.5655, 0.458, 0.5723, 0.2793, 0.5802, 0.2825, 0.5651, 0.4847, 0.5527, 0.4836, 0.5531, 0.4693, 0.5654, 0.4703, 0.5162, 0.4658, 0.5029, 0.4682, 0.5052, 0.4475, 0.5176, 0.4516, 0.5613, 0.7115, 0.5424, 0.7143, 0.5435, 0.6985, 0.5549, 0.7004, 0.5328, 0.6682, 0.5455, 0.6683, 0.5435, 0.6985, 0.5319, 0.6988, 0.5533, 0.4572, 0.5413, 0.4578, 0.5559, 0.2746, 0.5642, 0.2721, 0.5646, 0.7174, 0.542, 0.7231, 0.5424, 0.7143, 0.5613, 0.7115, 0.5341, 0.6353, 0.5328, 0.6682, 0.5219, 0.6685, 0.5198, 0.6249, 0.5832, 0.6219, 0.5779, 0.6732, 0.5714, 0.6719, 0.5767, 0.6275, 0.5341, 0.6353, 0.5198, 0.6249, 0.528, 0.4751, 0.5403, 0.484, 0.5832, 0.6219, 0.5767, 0.6275, 0.5779, 0.4764, 0.5841, 0.4722, 0.5842, 0.4578, 0.5781, 0.462, 0.578, 0.4494, 0.5841, 0.4452, 0.5408, 0.4698, 0.5287, 0.4609, 0.5296, 0.449, 0.5413, 0.4578, 0.5779, 0.6732, 0.5646, 0.7174, 0.5613, 0.7115, 0.5714, 0.6719, 0.5328, 0.6682, 0.5319, 0.6988, 0.524, 0.709, 0.5219, 0.6685, 0.5841, 0.4452, 0.578, 0.4494, 0.5802, 0.2825, 0.584, 0.2863, 0.5193, 0.4395, 0.5085, 0.4311, 0.5301, 0.2816, 0.5388, 0.2804, 0.5841, 0.4722, 0.5779, 0.4764, 0.5781, 0.462, 0.5842, 0.4578, 0.542, 0.7231, 0.52, 0.7144, 0.524, 0.709, 0.5424, 0.7143, 0.5403, 0.484, 0.528, 0.4751, 0.5287, 0.4609, 0.5408, 0.4698, 0.4784, 0.6534, 0.516, 0.7198, 0.5416, 0.732, 0.4825, 0.6482, 0.4736, 0.6647, 0.4689, 0.6766, 0.5071, 0.6137, 0.5112, 0.6689, 0.4502, 0.673, 0.4946, 0.5823, 0.5071, 0.6137, 0.4689, 0.6766, 0.4212, 0.5877, 0.5898, 0.6163, 0.6038, 0.5855, 0.5048, 0.6746, 0.2525, 0.5592, 0.4212, 0.5877, 0.5048, 0.6746, 0.4058, 0.7637, 0.4058, 0.7637, 0.4502, 0.673, 0.4689, 0.6766, 0.4307, 0.7395, 0.436, 0.6605, 0.4307, 0.7395, 0.4689, 0.6766, 0.4736, 0.6647, 0.4408, 0.587, 0.4784, 0.6534, 0.4825, 0.6482, 0.4234, 0.5645, 0.4047, 0.5514, 0.4863, 0.6373, 0.4581, 0.6131, 0.3319, 0.5519, 0.3319, 0.5519, 0.4581, 0.6131, 0.4212, 0.5877, 0.2525, 0.5592, 0.436, 0.6605, 0.4736, 0.6647, 0.4784, 0.6534, 0.4408, 0.587, 0.4234, 0.5645, 0.4825, 0.6482, 0.4863, 0.6373, 0.4047, 0.5514, 0.001583, 0.5, 0.001578, 0.5242, 0.001578, 0.5242, 0.001583, 0.5, 0.4417, 0.9986, 0.4666, 0.9999, 0.4666, 0.9999, 0.4417, 0.9986, 0.4226, 0.9976, 0.4417, 0.9986, 0.4417, 0.9986, 0.4226, 0.9976, 0.3997, 0.9978, 0.4226, 0.9976, 0.4226, 0.9976, 0.3997, 0.9978, 0.001545, 0.5503, 0.0001374, 0.5726, 0.0001374, 0.5726, 0.001545, 0.5503, 0.001578, 0.5242, 0.001545, 0.5503, 0.001545, 0.5503, 0.001578, 0.5242, 0.4226, 0.9976, 0.4417, 0.9986, 0.4417, 0.9986, 0.4226, 0.9976, 0.3997, 0.9978, 0.4226, 0.9976, 0.4226, 0.9976, 0.3997, 0.9978, 0.001545, 0.5503, 0.0001374, 0.5726, 0.0001374, 0.5726, 0.001545, 0.5503, 0.001578, 0.5242, 0.001545, 0.5503, 0.001545, 0.5503, 0.001578, 0.5242, 0.001578, 0.5242, 0.001578, 0.5242, 0.001578, 0.5242, 0.001578, 0.5242, 0.4417, 0.9986, 0.4417, 0.9986, 0.4417, 0.9986, 0.4417, 0.9986, 0.001578, 0.5242, 0.001578, 0.5242, 0.001578, 0.5242, 0.001578, 0.5242, 0.4417, 0.9986, 0.4417, 0.9986, 0.4417, 0.9986, 0.4417, 0.9986, 0.4417, 0.9986, 0.4417, 0.9986, 0.4417, 0.9986, 0.4417, 0.9986, 0.001578, 0.5242, 0.001578, 0.5242, 0.001578, 0.5242, 0.001578, 0.5242, 0.4417, 0.9986, 0.4417, 0.9986, 0.4417, 0.9986, 0.4417, 0.9986, 0.001578, 0.5242, 0.001578, 0.5242, 0.001578, 0.5242, 0.001578, 0.5242, 0.001578, 0.5242, 0.001545, 0.5503, 0.001545, 0.5503, 0.001578, 0.5242, 0.001545, 0.5503, 0.0001374, 0.5726, 0.0001374, 0.5726, 0.001545, 0.5503, 0.3997, 0.9978, 0.4226, 0.9976, 0.4226, 0.9976, 0.3997, 0.9978, 0.4226, 0.9976, 0.4417, 0.9986, 0.4417, 0.9986, 0.4226, 0.9976, 0.001583, 0.5, 0.001578, 0.5242, 0.001578, 0.5242, 0.001583, 0.5, 0.4417, 0.9986, 0.4666, 0.9999, 0.4666, 0.9999, 0.4417, 0.9986, 0.001583, 0.5, 0.001578, 0.5242, 0.001578, 0.5242, 0.001583, 0.5, 0.001583, 0.5, 0.001578, 0.5242, 0.001578, 0.5242, 0.001583, 0.5, 0.597, 0.2818, 0.5879, 0.2865, 0.5879, 0.2837, 0.5971, 0.2795, 0.5802, 0.2825, 0.5723, 0.2793, 0.5723, 0.2793, 0.5802, 0.2825, 0.5723, 0.2793, 0.5642, 0.2721, 0.5642, 0.2721, 0.5723, 0.2793, 0.5388, 0.2804, 0.5301, 0.2816, 0.5309, 0.2759, 0.5394, 0.2769, 0.584, 0.2863, 0.5802, 0.2825, 0.5802, 0.2825, 0.5841, 0.2831, 0.5559, 0.2746, 0.5467, 0.2796, 0.5474, 0.2749, 0.5559, 0.2746, 0.5426, 0.2807, 0.5388, 0.2804, 0.5394, 0.2769, 0.5434, 0.2759, 0.5642, 0.2721, 0.5559, 0.2746, 0.5559, 0.2746, 0.5642, 0.2721, 0.5971, 0.2795, 0.5879, 0.2837, 0.5879, 0.2837, 0.5971, 0.2795, 0.5723, 0.2793, 0.5642, 0.2721, 0.5642, 0.2721, 0.5723, 0.2793, 0.5434, 0.2759, 0.5394, 0.2769, 0.5394, 0.2769, 0.5432, 0.2759, 0.5802, 0.2825, 0.5723, 0.2793, 0.5723, 0.2793, 0.5802, 0.2825, 0.5642, 0.2721, 0.5559, 0.2746, 0.5559, 0.2746, 0.5642, 0.2721, 0.5559, 0.2746, 0.5474, 0.2749, 0.5474, 0.2749, 0.5559, 0.2746, 0.5841, 0.2831, 0.5817, 0.2828, 0.5817, 0.2828, 0.5841, 0.2831, 0.5394, 0.2769, 0.5309, 0.2759, 0.5309, 0.2759, 0.5394, 0.2769, 0.5841, 0.2831, 0.5841, 0.2831, 0.5841, 0.2831, 0.5841, 0.2831, 0.5819, 0.2828, 0.5841, 0.2831, 0.5841, 0.2831, 0.5819, 0.2828, 0.5817, 0.2828, 0.5819, 0.2828, 0.5819, 0.2828, 0.5817, 0.2828, 0.5841, 0.2831, 0.5879, 0.2837, 0.5879, 0.2837, 0.5841, 0.2831, 0.5841, 0.2831, 0.5817, 0.2828, 0.5817, 0.2828, 0.5841, 0.2831, 0.5841, 0.2831, 0.5817, 0.2828, 0.5819, 0.2828, 0.5841, 0.2831, 0.5819, 0.2828, 0.5841, 0.2831, 0.5841, 0.2831, 0.5819, 0.2828, 0.5841, 0.2831, 0.5841, 0.2831, 0.5841, 0.2831, 0.5841, 0.2831, 0.5559, 0.2746, 0.5474, 0.2749, 0.5474, 0.2749, 0.5559, 0.2746, 0.5394, 0.2769, 0.5309, 0.2759, 0.5309, 0.2759, 0.5394, 0.2769, 0.5841, 0.2831, 0.5802, 0.2825, 0.5802, 0.2825, 0.5841, 0.2831, 0.5971, 0.2795, 0.5879, 0.2837, 0.5879, 0.2837, 0.5971, 0.2795, 0.5723, 0.2793, 0.5642, 0.2721, 0.5642, 0.2721, 0.5723, 0.2793, 0.5432, 0.2759, 0.5394, 0.2769, 0.5394, 0.2769, 0.5434, 0.2759, 0.5802, 0.2825, 0.5723, 0.2793, 0.5723, 0.2793, 0.5802, 0.2825, 0.5642, 0.2721, 0.5559, 0.2746, 0.5559, 0.2746, 0.5642, 0.2721, 0.5474, 0.2749, 0.5432, 0.2759, 0.5434, 0.2759, 0.5474, 0.2749, 0.5879, 0.2837, 0.5841, 0.2831, 0.5841, 0.2831, 0.5879, 0.2837, 0.5817, 0.2828, 0.5819, 0.2828, 0.5819, 0.2828, 0.5817, 0.2828, 0.5841, 0.2831, 0.5817, 0.2828, 0.5817, 0.2828, 0.5841, 0.2831, 0.5879, 0.2837, 0.5879, 0.2837, 0.5723, 0.2793, 0.5723, 0.2793, 0.5819, 0.2828, 0.5841, 0.2831, 0.5841, 0.2831, 0.5819, 0.2828, 0.5841, 0.2831, 0.5841, 0.2831, 0.5841, 0.2831, 0.5841, 0.2831, 0.5474, 0.2749, 0.5434, 0.2759, 0.5432, 0.2759, 0.5474, 0.2749, 0.5467, 0.2796, 0.5426, 0.2807, 0.5434, 0.2759, 0.5474, 0.2749, 0.5879, 0.2865, 0.584, 0.2863, 0.5841, 0.2831, 0.5879, 0.2837, 0.5416, 0.732, 0.516, 0.7198, 0.52, 0.7144, 0.542, 0.7231, 0.5903, 0.4679, 0.5841, 0.4722, 0.5842, 0.4578, 0.5903, 0.4535, 0.5903, 0.4409, 0.5841, 0.4452, 0.584, 0.2863, 0.5879, 0.2865, 0.5843, 0.6744, 0.5678, 0.7232, 0.5646, 0.7174, 0.5779, 0.6732, 0.5903, 0.4535, 0.5842, 0.4578, 0.5841, 0.4452, 0.5903, 0.4409, 0.5898, 0.6163, 0.5832, 0.6219, 0.5841, 0.4722, 0.5903, 0.4679, 0.5898, 0.6163, 0.5843, 0.6744, 0.5779, 0.6732, 0.5832, 0.6219, 0.5678, 0.7232, 0.5416, 0.732, 0.542, 0.7231, 0.5646, 0.7174, 0.5198, 0.6249, 0.5219, 0.6685, 0.5165, 0.6687, 0.5134, 0.6193, 0.5198, 0.6249, 0.5134, 0.6193, 0.5221, 0.4704, 0.528, 0.4751, 0.5287, 0.4609, 0.5232, 0.4563, 0.5245, 0.4443, 0.5296, 0.449, 0.5219, 0.6685, 0.524, 0.709, 0.52, 0.7144, 0.5165, 0.6687, 0.5296, 0.449, 0.5245, 0.4443, 0.5426, 0.2807, 0.5467, 0.2796, 0.528, 0.4751, 0.5221, 0.4704, 0.5232, 0.4563, 0.5287, 0.4609, 0.5434, 0.2759, 0.5394, 0.2769, 0.5559, 0.2746, 0.5474, 0.2749, 0.5434, 0.2759, 0.5434, 0.2759, 0.5474, 0.2749, 0.5474, 0.2749, 0.5394, 0.2769, 0.5394, 0.2769, 0.5434, 0.2759, 0.5434, 0.2759, 0.5434, 0.2759, 0.5434, 0.2759, 0.5474, 0.2749, 0.5474, 0.2749, 0.5309, 0.2759, 0.5642, 0.2721, 0.5559, 0.2746, 0.5394, 0.2769, 0.5309, 0.2759, 0.5309, 0.2759, 0.5394, 0.2769, 0.5394, 0.2769, 0.5642, 0.2721, 0.5642, 0.2721, 0.5309, 0.2759, 0.5309, 0.2759, 0.5394, 0.2769, 0.5394, 0.2769, 0.5434, 0.2759, 0.5434, 0.2759, 0.5309, 0.2759, 0.5309, 0.2759, 0.5394, 0.2769, 0.5394, 0.2769, 0.5642, 0.2721, 0.5309, 0.2759, 0.5879, 0.2837, 0.5723, 0.2793, 0.5642, 0.2721, 0.5642, 0.2721, 0.5723, 0.2793, 0.5723, 0.2793, 0.5309, 0.2759, 0.5309, 0.2759, 0.5642, 0.2721, 0.5642, 0.2721, 0.5642, 0.2721, 0.5642, 0.2721, 0.5309, 0.2759, 0.5309, 0.2759, 0.5642, 0.2721, 0.5642, 0.2721, 0.5723, 0.2793, 0.5723, 0.2793, 0.5723, 0.2793, 0.5879, 0.2837, 0.5841, 0.2831, 0.5802, 0.2825, 0.5723, 0.2793, 0.5723, 0.2793, 0.5802, 0.2825, 0.5802, 0.2825, 0.5879, 0.2837, 0.5879, 0.2837, 0.5723, 0.2793, 0.5723, 0.2793, 0.5309, 0.2759, 0.5309, 0.2759, 0.5642, 0.2721, 0.5642, 0.2721, 0.5723, 0.2793, 0.5723, 0.2793, 0.5802, 0.2825, 0.5802, 0.2825, 0.5802, 0.2825, 0.5802, 0.2825, 0.5841, 0.2831, 0.5841, 0.2831, 0.5723, 0.2793, 0.5723, 0.2793, 0.5802, 0.2825, 0.5802, 0.2825, 0.5802, 0.2825, 0.5802, 0.2825, 0.5841, 0.2831, 0.5841, 0.2831, 0.5802, 0.2825, 0.5802, 0.2825, 0.5841, 0.2831, 0.5841, 0.2831, 0.5879, 0.2837, 0.5879, 0.2837, 0.5723, 0.2793, 0.5723, 0.2793, 0.5841, 0.2831, 0.5841, 0.2831, 0.5879, 0.2837, 0.5879, 0.2837, 0.5841, 0.2831, 0.5841, 0.2831, 0.5879, 0.2837, 0.5879, 0.2837, 0.5841, 0.2831, 0.5841, 0.2831, 0.5879, 0.2837, 0.5879, 0.2837, 0.5723, 0.2793, 0.5723, 0.2793, 0.5879, 0.2837, 0.5879, 0.2837, 0.5642, 0.2721, 0.5642, 0.2721, 0.5723, 0.2793, 0.5723, 0.2793, 0.5723, 0.2793, 0.5723, 0.2793, 0.5879, 0.2837, 0.5879, 0.2837, 0.5723, 0.2793, 0.5723, 0.2793, 0.5879, 0.2837, 0.5879, 0.2837, 0.5309, 0.2759, 0.5309, 0.2759, 0.5642, 0.2721, 0.5642, 0.2721, 0.5879, 0.2837, 0.5879, 0.2837, 0.5309, 0.2759, 0.5309, 0.2759, 0.5879, 0.2837, 0.5879, 0.2837, 0.5309, 0.2759, 0.5309, 0.2759, 0.5879, 0.2837, 0.5879, 0.2837, 0.5309, 0.2759, 0.5309, 0.2759, 0.5394, 0.2769, 0.5394, 0.2769, 0.5559, 0.2746, 0.5559, 0.2746, 0.5309, 0.2759, 0.5309, 0.2759, 0.5394, 0.2769, 0.5394, 0.2769, 0.5394, 0.2769, 0.5394, 0.2769, 0.5559, 0.2746, 0.5559, 0.2746, 0.5394, 0.2769, 0.5394, 0.2769, 0.5559, 0.2746, 0.5559, 0.2746, 0.5642, 0.2721, 0.5642, 0.2721, 0.5309, 0.2759, 0.5309, 0.2759, 0.5559, 0.2746, 0.5559, 0.2746, 0.5642, 0.2721, 0.5642, 0.2721, 0.5559, 0.2746, 0.5559, 0.2746, 0.5642, 0.2721, 0.5642, 0.2721, 0.5559, 0.2746, 0.5559, 0.2746, 0.5642, 0.2721, 0.5642, 0.2721, 0.5474, 0.2749, 0.5474, 0.2749, 0.5559, 0.2746, 0.5559, 0.2746, 0.5434, 0.2759, 0.5434, 0.2759, 0.5474, 0.2749, 0.5474, 0.2749, 0.5474, 0.2749, 0.5474, 0.2749, 0.5559, 0.2746, 0.5559, 0.2746, 0.5474, 0.2749, 0.5474, 0.2749, 0.5559, 0.2746, 0.5559, 0.2746, 0.5394, 0.2769, 0.5394, 0.2769, 0.5434, 0.2759, 0.5434, 0.2759, 0.5559, 0.2746, 0.5559, 0.2746, 0.5394, 0.2769, 0.5394, 0.2769, 0.5559, 0.2746, 0.5559, 0.2746, 0.5394, 0.2769, 0.5394, 0.2769, 0.5559, 0.2746, 0.5559, 0.2746, 0.5394, 0.2769, 0.5394, 0.2769, 0.5841, 0.2831, 0.5841, 0.2831, 0.5841, 0.2831, 0.5841, 0.2831, 0.5841, 0.2831, 0.5841, 0.2831, 0.5841, 0.2831, 0.5841, 0.2831, 0.5819, 0.2828, 0.5817, 0.2828, 0.5817, 0.2828, 0.5819, 0.2828, 0.5819, 0.2828, 0.5817, 0.2828, 0.5817, 0.2828, 0.5819, 0.2828, 0.5819, 0.2828, 0.5841, 0.2831, 0.5841, 0.2831, 0.5819, 0.2828, 0.5819, 0.2828, 0.5841, 0.2831, 0.5841, 0.2831, 0.5819, 0.2828, 0.5817, 0.2828, 0.5841, 0.2831, 0.5841, 0.2831, 0.5817, 0.2828, 0.5817, 0.2828, 0.5841, 0.2831, 0.5841, 0.2831, 0.5817, 0.2828, 0.5723, 0.2793, 0.5802, 0.2825, 0.5802, 0.2825, 0.5723, 0.2793, 0.5723, 0.2793, 0.5802, 0.2825, 0.5802, 0.2825, 0.5723, 0.2793, 0.5723, 0.2793, 0.5802, 0.2825, 0.5802, 0.2825, 0.5723, 0.2793, 0.5723, 0.2793, 0.5802, 0.2825, 0.5802, 0.2825, 0.5723, 0.2793, 0.5802, 0.2825, 0.5841, 0.2831, 0.5841, 0.2831, 0.5802, 0.2825, 0.5802, 0.2825, 0.5841, 0.2831, 0.5841, 0.2831, 0.5802, 0.2825, 0.5802, 0.2825, 0.5841, 0.2831, 0.5841, 0.2831, 0.5802, 0.2825, 0.5802, 0.2825, 0.5841, 0.2831, 0.5841, 0.2831, 0.5802, 0.2825, 0.5841, 0.2831, 0.5879, 0.2837, 0.5879, 0.2837, 0.5841, 0.2831, 0.5841, 0.2831, 0.5879, 0.2837, 0.5879, 0.2837, 0.5841, 0.2831, 0.5841, 0.2831, 0.5879, 0.2837, 0.5879, 0.2837, 0.5841, 0.2831, 0.5841, 0.2831, 0.5879, 0.2837, 0.5879, 0.2837, 0.5841, 0.2831, 0.5879, 0.2837, 0.5723, 0.2793, 0.5723, 0.2793, 0.5879, 0.2837, 0.5879, 0.2837, 0.5723, 0.2793, 0.5723, 0.2793, 0.5879, 0.2837, 0.5879, 0.2837, 0.5723, 0.2793, 0.5723, 0.2793, 0.5879, 0.2837, 0.5879, 0.2837, 0.5723, 0.2793, 0.5723, 0.2793, 0.5879, 0.2837, 0.5642, 0.2721, 0.5723, 0.2793, 0.5723, 0.2793, 0.5642, 0.2721, 0.5642, 0.2721, 0.5723, 0.2793, 0.5723, 0.2793, 0.5642, 0.2721, 0.5642, 0.2721, 0.5723, 0.2793, 0.5723, 0.2793, 0.5642, 0.2722, 0.5642, 0.2722, 0.5723, 0.2793, 0.5723, 0.2793, 0.5642, 0.2721, 0.5723, 0.2793, 0.5879, 0.2837, 0.5879, 0.2837, 0.5723, 0.2793, 0.5723, 0.2793, 0.5879, 0.2837, 0.5879, 0.2837, 0.5723, 0.2793, 0.5723, 0.2793, 0.5879, 0.2837, 0.5878, 0.2837, 0.5723, 0.2793, 0.5723, 0.2793, 0.5878, 0.2837, 0.5879, 0.2837, 0.5723, 0.2793, 0.5879, 0.2837, 0.5309, 0.2759, 0.531, 0.2759, 0.5879, 0.2837, 0.5879, 0.2837, 0.531, 0.2759, 0.5309, 0.2759, 0.5879, 0.2837, 0.5879, 0.2837, 0.5309, 0.2759, 0.531, 0.2759, 0.5878, 0.2837, 0.5878, 0.2837, 0.531, 0.2759, 0.5309, 0.2759, 0.5879, 0.2837, 0.5309, 0.2759, 0.5642, 0.2721, 0.5642, 0.2721, 0.531, 0.2759, 0.531, 0.2759, 0.5642, 0.2721, 0.5642, 0.2721, 0.5309, 0.2759, 0.5309, 0.2759, 0.5642, 0.2721, 0.5642, 0.2722, 0.531, 0.2759, 0.531, 0.2759, 0.5642, 0.2722, 0.5642, 0.2721, 0.5309, 0.2759, 0.5309, 0.2759, 0.5394, 0.2769, 0.5394, 0.2769, 0.5309, 0.2759, 0.5309, 0.2759, 0.5394, 0.2769, 0.5394, 0.2769, 0.5309, 0.2759, 0.5309, 0.2759, 0.5394, 0.2769, 0.5394, 0.2769, 0.5309, 0.2759, 0.5309, 0.2759, 0.5394, 0.2769, 0.5394, 0.2769, 0.5309, 0.2759, 0.5394, 0.2769, 0.5559, 0.2746, 0.5558, 0.2746, 0.5394, 0.2769, 0.5394, 0.2769, 0.5558, 0.2746, 0.5559, 0.2746, 0.5394, 0.2769, 0.5394, 0.2769, 0.5559, 0.2746, 0.5558, 0.2746, 0.5394, 0.2769, 0.5394, 0.2769, 0.5558, 0.2746, 0.5559, 0.2746, 0.5394, 0.2769, 0.5559, 0.2746, 0.5642, 0.2721, 0.5642, 0.2722, 0.5558, 0.2746, 0.5558, 0.2746, 0.5642, 0.2722, 0.5642, 0.2721, 0.5559, 0.2746, 0.5559, 0.2746, 0.5642, 0.2721, 0.5642, 0.2722, 0.5558, 0.2746, 0.5558, 0.2746, 0.5642, 0.2722, 0.5642, 0.2721, 0.5559, 0.2746, 0.5642, 0.2721, 0.5309, 0.2759, 0.5309, 0.2759, 0.5642, 0.2722, 0.5642, 0.2722, 0.5309, 0.2759, 0.5309, 0.2759, 0.5642, 0.2721, 0.5642, 0.2721, 0.5309, 0.2759, 0.5309, 0.2759, 0.5642, 0.2722, 0.5642, 0.2722, 0.5309, 0.2759, 0.5309, 0.2759, 0.5642, 0.2721, 0.5434, 0.2759, 0.5474, 0.2749, 0.5474, 0.2749, 0.5434, 0.2759, 0.5434, 0.2759, 0.5474, 0.2749, 0.5474, 0.2749, 0.5434, 0.2759, 0.5434, 0.2759, 0.5474, 0.2749, 0.5474, 0.2749, 0.5434, 0.2759, 0.5434, 0.2759, 0.5474, 0.2749, 0.5474, 0.2749, 0.5434, 0.2759, 0.5474, 0.2749, 0.5559, 0.2746, 0.5558, 0.2746, 0.5474, 0.2749, 0.5474, 0.2749, 0.5558, 0.2746, 0.5559, 0.2746, 0.5474, 0.2749, 0.5474, 0.2749, 0.5559, 0.2746, 0.5559, 0.2746, 0.5474, 0.2749, 0.5474, 0.2749, 0.5559, 0.2746, 0.5559, 0.2746, 0.5474, 0.2749, 0.5559, 0.2746, 0.5394, 0.2769, 0.5394, 0.2769, 0.5558, 0.2746, 0.5558, 0.2746, 0.5394, 0.2769, 0.5394, 0.2769, 0.5559, 0.2746, 0.5559, 0.2746, 0.5394, 0.2769, 0.5394, 0.2769, 0.5559, 0.2746, 0.5559, 0.2746, 0.5394, 0.2769, 0.5394, 0.2769, 0.5559, 0.2746, 0.5394, 0.2769, 0.5434, 0.2759, 0.5434, 0.2759, 0.5394, 0.2769, 0.5394, 0.2769, 0.5434, 0.2759, 0.5434, 0.2759, 0.5394, 0.2769, 0.5394, 0.2769, 0.5434, 0.2759, 0.5434, 0.2759, 0.5394, 0.2769, 0.5394, 0.2769, 0.5434, 0.2759, 0.5434, 0.2759, 0.5394, 0.2769, 0.5817, 0.2828, 0.5819, 0.2828, 0.5819, 0.2828, 0.5817, 0.2828, 0.4226, 0.9976, 0.4417, 0.9986, 0.4417, 0.9986, 0.4226, 0.9976, 0.3997, 0.9978, 0.4226, 0.9976, 0.4226, 0.9976, 0.3997, 0.9978, 0.4417, 0.9986, 0.4417, 0.9986, 0.4417, 0.9986, 0.4417, 0.9986, 0.4417, 0.9986, 0.4417, 0.9986, 0.4417, 0.9986, 0.4417, 0.9986, 0.001578, 0.5242, 0.001578, 0.5242, 0.001578, 0.5242, 0.001578, 0.5242, 0.001578, 0.5242, 0.001545, 0.5503, 0.001545, 0.5503, 0.001578, 0.5242, 0.001578, 0.5242, 0.001578, 0.5242, 0.001578, 0.5242, 0.001578, 0.5242, 0.001545, 0.5503, 0.0001374, 0.5726, 0.0001374, 0.5726, 0.001545, 0.5503, 0.0001374, 0.5726, 0.0001374, 0.5726, 0.0001374, 0.5726, 0.0001374, 0.5726, 0.001578, 0.5242, 0.001578, 0.5242, 0.001578, 0.5242, 0.001578, 0.5242, 0.001578, 0.5242, 0.001578, 0.5242, 0.001578, 0.5242, 0.001578, 0.5242, 0.0001374, 0.5726, 0.0001374, 0.5726, 0.0001374, 0.5726, 0.0001374, 0.5726, 0.001578, 0.5242, 0.001545, 0.5503, 0.001545, 0.5503, 0.001578, 0.5242, 0.001578, 0.5242, 0.001578, 0.5242, 0.001578, 0.5242, 0.001578, 0.5242, 0.001578, 0.5242, 0.001578, 0.5242, 0.001578, 0.5242, 0.001578, 0.5242, 0.001545, 0.5503, 0.0001374, 0.5726, 0.0001374, 0.5726, 0.001545, 0.5503, 0.4417, 0.9986, 0.4417, 0.9986, 0.4417, 0.9986, 0.4417, 0.9986, 0.4417, 0.9986, 0.4417, 0.9986, 0.4417, 0.9986, 0.4417, 0.9986, 0.4226, 0.9976, 0.4417, 0.9986, 0.4417, 0.9986, 0.4226, 0.9976, 0.001578, 0.5242, 0.001578, 0.5242, 0.001578, 0.5242, 0.001578, 0.5242, 0.0001374, 0.5726, 0.0001374, 0.5726, 0.0001374, 0.5726, 0.0001374, 0.5726, 0.001578, 0.5242, 0.001578, 0.5242, 0.001578, 0.5242, 0.001578, 0.5242, 0.3997, 0.9978, 0.4226, 0.9976, 0.4226, 0.9976, 0.3997, 0.9978, 0.0001374, 0.5726, 0.0001374, 0.5726, 0.0001374, 0.5726, 0.0001374, 0.5726, 0.0001374, 0.5726, 0.0001374, 0.5726, 0.0001374, 0.5726, 0.0001374, 0.5726, 0.001578, 0.5242, 0.001578, 0.5242, 0.001578, 0.5242, 0.001578, 0.5242, 0.001578, 0.5242, 0.001545, 0.5503, 0.001545, 0.5503, 0.001578, 0.5242, 0.001578, 0.5242, 0.001578, 0.5242, 0.001578, 0.5242, 0.001578, 0.5242, 0.001578, 0.5242, 0.001578, 0.5242, 0.001578, 0.5242, 0.001578, 0.5242, 0.001545, 0.5503, 0.0001374, 0.5726, 0.0001374, 0.5726, 0.001545, 0.5503, 0.03818, 0.5786, 0.00971, 0.5437, 0.007697, 0.5395, 0.007088, 0.539, 0.007496, 0.544, 0.008448, 0.5551, 0.008838, 0.5592, 0.01184, 0.5651, 0.02979, 0.5888, 0.2244, 0.7891, 0.3072, 0.872, 0.3732, 0.9337, 0.3771, 0.937, 0.3368, 0.8949, 0.03818, 0.5786, 0.3368, 0.8949, 0.4417, 0.9986, 0.001578, 0.5242, 0.3771, 0.937, 0.3732, 0.9337, 0.4417, 0.9986, 0.4417, 0.9986, 0.3072, 0.872, 0.2244, 0.7891, 0.0001374, 0.5726, 0.4226, 0.9976, 0.3732, 0.9337, 0.3072, 0.872, 0.4226, 0.9976, 0.4417, 0.9986, 0.00971, 0.5437, 0.03818, 0.5786, 0.001578, 0.5242, 0.001578, 0.5242, 0.3368, 0.8949, 0.3771, 0.937, 0.4417, 0.9986, 0.4417, 0.9986, 0.2244, 0.7891, 0.02979, 0.5888, 0.0001374, 0.5726, 0.0001374, 0.5726, 0.008448, 0.5551, 0.007496, 0.544, 0.001578, 0.5242, 0.001545, 0.5503, 0.008838, 0.5592, 0.008448, 0.5551, 0.001545, 0.5503, 0.0001374, 0.5726, 0.007496, 0.544, 0.007088, 0.539, 0.001578, 0.5242, 0.001578, 0.5242, 0.007088, 0.539, 0.007697, 0.5395, 0.001578, 0.5242, 0.001578, 0.5242, 0.01184, 0.5651, 0.008838, 0.5592, 0.0001374, 0.5726, 0.0001374, 0.5726, 0.02979, 0.5888, 0.01184, 0.5651, 0.0001374, 0.5726, 0.0001374, 0.5726, 0.007697, 0.5395, 0.00971, 0.5437, 0.001578, 0.5242, 0.001578, 0.5242, 0.4417, 0.9986, 0.4417, 0.9986, 0.4417, 0.9986, 0.4417, 0.9986, 0.4417, 0.9986, 0.4417, 0.9986, 0.4417, 0.9986, 0.4417, 0.9986, 0.001578, 0.5242, 0.001578, 0.5242, 0.001578, 0.5242, 0.001578, 0.5242, 0.001578, 0.5242, 0.001578, 0.5242, 0.001578, 0.5242, 0.001578, 0.5242, 0.001578, 0.5242, 0.001545, 0.5503, 0.001545, 0.5503, 0.001578, 0.5242, 0.001545, 0.5503, 0.0001374, 0.5726, 0.0001374, 0.5726, 0.001545, 0.5503, 0.3997, 0.9978, 0.4226, 0.9976, 0.4226, 0.9976, 0.3997, 0.9978, 0.4226, 0.9976, 0.4417, 0.9986, 0.4417, 0.9986, 0.4226, 0.9976, 0.4226, 0.9976, 0.4417, 0.9986, 0.4417, 0.9986, 0.4226, 0.9976, 0.3997, 0.9978, 0.4226, 0.9976, 0.4226, 0.9976, 0.3997, 0.9978, 0.001545, 0.5503, 0.0001374, 0.5726, 0.0001374, 0.5726, 0.001545, 0.5503, 0.001578, 0.5242, 0.001545, 0.5503, 0.001545, 0.5503, 0.001578, 0.5242, 0.001578, 0.5242, 0.001578, 0.5242, 0.001578, 0.5242, 0.001578, 0.5242, 0.001578, 0.5242, 0.001578, 0.5242, 0.001578, 0.5242, 0.001578, 0.5242, 0.4417, 0.9986, 0.4417, 0.9986, 0.4417, 0.9986, 0.4417, 0.9986, 0.4417, 0.9986, 0.4417, 0.9986, 0.4417, 0.9986, 0.4417, 0.9986])
me_cube_001.materials.append(mat_material_001)
me_cube_001.use_remesh_fix_poles = True
me_cube_001.use_remesh_preserve_attributes = False
me_cube_001.use_mirror_vertex_groups = False
me_cube_001.update()

# ---- objects
ob_cube = bpy.data.objects.new('Cube', me_cube_001)

# ---- transforms, parenting, visibility, modifiers, constraints
ob_cube.location = (0.0, 0.0, 0.0)
ob_cube.lineart.crease_threshold = 0.0
_m = ob_cube.modifiers.new('Subdivision', 'SUBSURF')
_m.uv_smooth = 'PRESERVE_CORNERS'
_m.show_only_control_edges = False
_m = ob_cube.modifiers.new('Mirror', 'MIRROR')
_m.use_axis = (False, True, False)
_m.use_clip = True

# ---- collection membership
col_collection.objects.link(ob_cube)

# ---- scene / render settings (as saved in the file)
scene.frame_start = 1; scene.frame_end = 250; scene.frame_set(29)
scene.render.engine = 'BLENDER_EEVEE_NEXT'
scene.cycles.use_denoising = False
scene.cycles.samples = 128
scene.cycles.sampling_pattern = 'TABULATED_SOBOL'
scene.cycles.use_adaptive_sampling = False
scene.cycles.use_light_tree = False
scene.view_settings.view_transform = 'Filmic'
bpy.context.view_layer.update()

# ---- added for rendering (the .blend has no active camera and no usable light): camera, sun
cam_auto = bpy.data.cameras.new('AutoCamera')
cam_auto.lens = 50.0
cam_auto.sensor_width = 36.0
cam_auto.clip_end = 1000.0
ob_auto_camera = bpy.data.objects.new('AutoCamera', cam_auto)
scene.collection.objects.link(ob_auto_camera)
ob_auto_camera.location = (2.21794, -2.60017, 2.54074)
ob_auto_camera.rotation_euler = (1.09748, -7.21219e-08, 0.694738)
scene.camera = ob_auto_camera
light_auto_sun = bpy.data.lights.new('AutoSun', 'SUN')
light_auto_sun.energy = 3.0
light_auto_sun.angle = 0.0523599
ob_auto_sun = bpy.data.objects.new('AutoSun', light_auto_sun)
scene.collection.objects.link(ob_auto_sun)
ob_auto_sun.rotation_euler = (0.872665, 0.174533, 0.523599)
bpy.context.view_layer.update()
